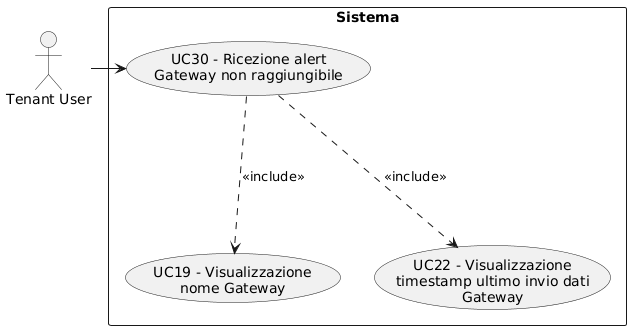

The diagram above was rendered by PlantUML. Its source (embedded in the PNG):
@startuml
skinparam wrapWidth 200
skinparam MaxMessageSize 150
top to bottom direction
skinparam packageStyle rectangle

actor "Tenant User" as CA_tenant_usr

rectangle "Sistema" {
    usecase "UC30 - Ricezione alert Gateway non raggiungibile" as alert_gateway_irraggiungibile
    usecase "UC19 - Visualizzazione nome Gateway" as visualizzazione_nome_gateway
    usecase "UC22 - Visualizzazione timestamp ultimo invio dati Gateway" as visualizzazione_timestamp_ultimo_invio_dati_gateway
}

CA_tenant_usr -right-> alert_gateway_irraggiungibile
alert_gateway_irraggiungibile -down..> visualizzazione_nome_gateway : <<include>>
alert_gateway_irraggiungibile -down..> visualizzazione_timestamp_ultimo_invio_dati_gateway : <<include>>
@enduml